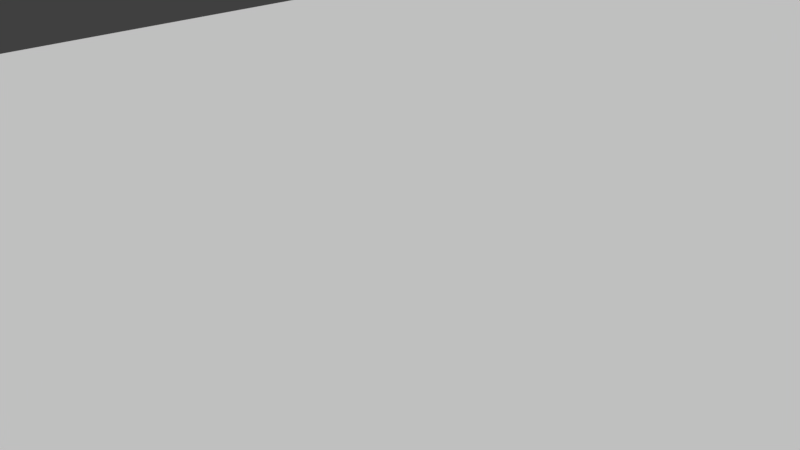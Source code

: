 # Source: mirrors.blend  (saved by Blender 2.79.0; exported with 4.5.12 LTS)
import bpy
from mathutils import Matrix  # noqa: F401  (used for matrix-valued properties, if any)

bpy.ops.wm.read_factory_settings(use_empty=True)
scene = bpy.context.scene
scene.name = 'Scene'

# ---- collections
col_collection_1 = bpy.data.collections.new('Collection 1'); scene.collection.children.link(col_collection_1)
col_collection_2 = bpy.data.collections.new('Collection 2'); scene.collection.children.link(col_collection_2)
col_collection_2.hide_render = True
col_collection_2.hide_viewport = True

# ---- world
world_world = bpy.data.worlds.new('World'); scene.world = world_world
world_world.color = (0.05088, 0.05088, 0.05088)
world_world.use_sun_shadow = False
world_world.sun_shadow_jitter_overblur = 0.0
world_world.cycles.sampling_method = 'MANUAL'

# ---- cameras
cam_camera = bpy.data.cameras.new('Camera')
cam_camera.clip_end = 100.0
cam_camera.lens = 35.0
cam_camera.sensor_width = 32.0
cam_camera.sensor_height = 18.0
cam_camera.ortho_scale = 7.314
cam_camera.dof.focus_distance = 0.0
cam_camera.dof.aperture_fstop = 128.0
cam_camera_001 = bpy.data.cameras.new('Camera.001')
cam_camera_001.clip_end = 100.0
cam_camera_001.lens = 35.0
cam_camera_001.sensor_width = 32.0
cam_camera_001.sensor_height = 18.0
cam_camera_001.ortho_scale = 7.314
cam_camera_001.dof.focus_distance = 0.0
cam_camera_001.dof.aperture_fstop = 128.0

# ---- meshes
me_plane_023 = bpy.data.meshes.new('Plane.023')
me_plane_023.from_pydata([(-30.51, 8.12, -3.815e-06), (10.2, -17.32, 0.0), (-18.64, 27.12, -3.815e-06), (22.07, 1.681, -3.815e-06)], [], [(0, 1, 3, 2)])
me_plane_023.use_remesh_preserve_volume = False
me_plane_023.use_remesh_preserve_attributes = False
me_plane_023.use_mirror_vertex_groups = False
me_plane_023.update()
me_plane_020 = bpy.data.meshes.new('Plane.020')
me_plane_020.from_pydata([(-1.848, -0.3569, 0.0), (3.58, -3.748, 3.815e-06), (-1.0, 1.0, 0.0), (4.428, -2.392, 3.815e-06)], [], [(0, 1, 3, 2)])
me_plane_020.use_remesh_preserve_volume = False
me_plane_020.use_remesh_preserve_attributes = False
me_plane_020.use_mirror_vertex_groups = False
me_plane_020.update()
me_plane_019 = bpy.data.meshes.new('Plane.019')
me_plane_019.from_pydata([(-27.8, -4.901, 0.0), (1.0, -4.901, 0.0), (-27.8, 2.377, 0.0), (1.0, 2.377, 0.0)], [], [(0, 1, 3, 2)])
me_plane_019.use_remesh_preserve_volume = False
me_plane_019.use_remesh_preserve_attributes = False
me_plane_019.use_mirror_vertex_groups = False
me_plane_019.update()
me_plane_017 = bpy.data.meshes.new('Plane.017')
me_plane_017.from_pydata([(-1.849, -7.054, 0.0), (1.0, -7.054, 0.0), (-1.849, 1.495, 0.0), (1.0, 1.495, 0.0)], [], [(0, 1, 3, 2)])
me_plane_017.use_remesh_preserve_volume = False
me_plane_017.use_remesh_preserve_attributes = False
me_plane_017.use_mirror_vertex_groups = False
me_plane_017.update()
me_plane_016 = bpy.data.meshes.new('Plane.016')
me_plane_016.from_pydata([(0.7482, -12.13, 0.0), (6.436, -12.13, 0.0), (0.7482, 1.679, 0.0), (6.436, 1.679, 0.0)], [], [(0, 1, 3, 2)])
me_plane_016.use_remesh_preserve_volume = False
me_plane_016.use_remesh_preserve_attributes = False
me_plane_016.use_mirror_vertex_groups = False
me_plane_016.update()
me_plane_015 = bpy.data.meshes.new('Plane.015')
me_plane_015.from_pydata([(-21.39, -42.49, 0.0), (7.412, -42.49, 0.0), (-21.38, 1.512, 0.0), (7.424, 1.512, 0.0)], [], [(0, 1, 3, 2)])
me_plane_015.use_remesh_preserve_volume = False
me_plane_015.use_remesh_preserve_attributes = False
me_plane_015.use_mirror_vertex_groups = False
me_plane_015.update()
me_plane_014 = bpy.data.meshes.new('Plane.014')
me_plane_014.from_pydata([(-1.958, -5.613, 0.0), (61.8, -5.613, 0.0), (-1.958, 10.39, 0.0), (61.8, 10.39, 0.0)], [], [(0, 1, 3, 2)])
me_plane_014.use_remesh_preserve_volume = False
me_plane_014.use_remesh_preserve_attributes = False
me_plane_014.use_mirror_vertex_groups = False
me_plane_014.update()
me_plane_010 = bpy.data.meshes.new('Plane.010')
me_plane_010.from_pydata([(-1.0, -4.689, 0.0), (21.71, -4.689, 0.0), (-1.0, 56.79, 0.0), (21.71, 56.79, 0.0)], [], [(0, 1, 3, 2)])
me_plane_010.use_remesh_preserve_volume = False
me_plane_010.use_remesh_preserve_attributes = False
me_plane_010.use_mirror_vertex_groups = False
me_plane_010.update()
me_plane_009 = bpy.data.meshes.new('Plane.009')
me_plane_009.from_pydata([(-90.03, -1.366, 0.0), (1.0, -1.366, 0.0), (-90.03, 24.22, 0.0), (1.0, 24.22, 0.0)], [], [(0, 1, 3, 2)])
me_plane_009.use_remesh_preserve_volume = False
me_plane_009.use_remesh_preserve_attributes = False
me_plane_009.use_mirror_vertex_groups = False
me_plane_009.update()
me_plane_008 = bpy.data.meshes.new('Plane.008')
me_plane_008.from_pydata([(-18.2, -1.0, 0.0), (1.0, -1.0, 0.0), (-18.2, 98.2, 1.383e-05), (1.0, 98.2, 1.383e-05)], [], [(0, 1, 3, 2)])
me_plane_008.use_remesh_preserve_volume = False
me_plane_008.use_remesh_preserve_attributes = False
me_plane_008.use_mirror_vertex_groups = False
me_plane_008.update()
me_museun_w_008 = bpy.data.meshes.new('museun.w.008')
me_museun_w_008.from_pydata([], [], [])
_uv = me_museun_w_008.uv_layers.new(name='UVMap')
_uv.uv.foreach_set('vector', [])
_ca = me_museun_w_008.color_attributes.new('Col', 'BYTE_COLOR', 'CORNER')
_ca.data.foreach_set('color', [])
me_museun_w_008.use_remesh_preserve_volume = False
me_museun_w_008.use_remesh_preserve_attributes = False
me_museun_w_008.use_mirror_vertex_groups = False
me_museun_w_008.update()
me_plane_007 = bpy.data.meshes.new('Plane.007')
me_plane_007.from_pydata([(-1.0, -1.0, 0.0), (1.0, -1.0, 0.0), (-1.0, 1.0, 0.0), (1.0, 1.0, 0.0)], [], [(0, 1, 3, 2)])
me_plane_007.use_remesh_preserve_volume = False
me_plane_007.use_remesh_preserve_attributes = False
me_plane_007.use_mirror_vertex_groups = False
me_plane_007.update()
me_plane_018 = bpy.data.meshes.new('Plane.018')
me_plane_018.from_pydata([(-25.47, -3.4, 0.0), (3.331, -3.4, 0.0), (-25.47, 12.39, 0.0), (3.331, 12.39, 0.0)], [], [(0, 1, 3, 2)])
me_plane_018.use_remesh_preserve_volume = False
me_plane_018.use_remesh_preserve_attributes = False
me_plane_018.use_mirror_vertex_groups = False
me_plane_018.update()
me_plane_013 = bpy.data.meshes.new('Plane.013')
me_plane_013.from_pydata([(1.068, -28.74, 0.0), (8.583, -28.74, 0.0), (1.068, 2.046, 0.0), (8.583, 2.046, 0.0)], [], [(0, 1, 3, 2)])
me_plane_013.use_remesh_preserve_volume = False
me_plane_013.use_remesh_preserve_attributes = False
me_plane_013.use_mirror_vertex_groups = False
me_plane_013.update()
me_plane_012 = bpy.data.meshes.new('Plane.012')
me_plane_012.from_pydata([(-61.2, -1.0, 0.0), (1.0, -1.0, 0.0), (-61.2, 13.06, 0.0), (1.0, 13.06, 0.0)], [], [(0, 1, 3, 2)])
me_plane_012.use_remesh_preserve_volume = False
me_plane_012.use_remesh_preserve_attributes = False
me_plane_012.use_mirror_vertex_groups = False
me_plane_012.update()
me_plane_011 = bpy.data.meshes.new('Plane.011')
me_plane_011.from_pydata([(-43.8, -1.0, 0.0), (1.0, -1.0, 0.0), (-43.8, 18.2, 0.0), (1.0, 18.2, 0.0)], [], [(0, 1, 3, 2)])
me_plane_011.use_remesh_preserve_volume = False
me_plane_011.use_remesh_preserve_attributes = False
me_plane_011.use_mirror_vertex_groups = False
me_plane_011.update()

# ---- objects
ob_plane_006 = bpy.data.objects.new('Plane.006', me_plane_023)
ob_plane_014 = bpy.data.objects.new('Plane.014', me_plane_020)
ob_plane_005 = bpy.data.objects.new('Plane.005', me_plane_019)
ob_plane_013 = bpy.data.objects.new('Plane.013', me_plane_017)
ob_plane_012 = bpy.data.objects.new('Plane.012', me_plane_016)
ob_plane_011 = bpy.data.objects.new('Plane.011', me_plane_015)
ob_plane_003 = bpy.data.objects.new('Plane.003', me_plane_014)
ob_plane_009 = bpy.data.objects.new('Plane.009', me_plane_010)
ob_plane_008 = bpy.data.objects.new('Plane.008', me_plane_009)
ob_plane_002 = bpy.data.objects.new('Plane.002', me_plane_008)
ob_museun_w_000 = bpy.data.objects.new('museun.w.000', me_museun_w_008)
ob_plane_007 = bpy.data.objects.new('Plane.007', me_plane_007)
ob_camera = bpy.data.objects.new('Camera', cam_camera)
ob_camera_001 = bpy.data.objects.new('Camera.001', cam_camera_001)
ob_plane_004 = bpy.data.objects.new('Plane.004', me_plane_018)
ob_plane_001 = bpy.data.objects.new('Plane.001', me_plane_013)
ob_plane = bpy.data.objects.new('Plane', me_plane_012)
ob_plane_010 = bpy.data.objects.new('Plane.010', me_plane_011)

# ---- transforms, parenting, visibility, modifiers, constraints
ob_plane_006.location = (95.07, -235.5, -10.31)
ob_plane_006.lineart.crease_threshold = 0.0
ob_plane_014.location = (65.9, -239.9, -10.31)
ob_plane_014.lineart.crease_threshold = 0.0
ob_plane_005.location = (144.2, -268.2, 17.44)
ob_plane_005.lineart.crease_threshold = 0.0
ob_plane_013.location = (61.17, -96.06, 8.797)
ob_plane_013.lineart.crease_threshold = 0.0
ob_plane_012.location = (61.42, -96.24, 8.797)
ob_plane_012.lineart.crease_threshold = 0.0
ob_plane_011.location = (137.8, -157.8, 3.04)
ob_plane_011.lineart.crease_threshold = 0.0
ob_plane_003.location = (76.98, -150.7, 3.04)
ob_plane_003.lineart.crease_threshold = 0.0
ob_plane_009.location = (79.02, -2.25, 9.537e-06)
ob_plane_009.lineart.crease_threshold = 0.0
ob_plane_008.location = (96.4, 55.91, 1.526e-05)
ob_plane_008.lineart.crease_threshold = 0.0
ob_plane_002.location = (5.371, -30.87, 5.722e-06)
ob_plane_002.lineart.crease_threshold = 0.0
ob_museun_w_000.location = (30.57, 30.35, 5.174e-05)
ob_museun_w_000.lineart.crease_threshold = 0.0
ob_plane_007.location = (-69.49, -203.3, 8.797)
ob_plane_007.rotation_euler = (0.0, -0.0, -1.466)
ob_plane_007.scale = (-92.56, -64.93, 0.879)
ob_plane_007.lineart.crease_threshold = 0.0
ob_camera.location = (7.481, -6.508, 5.344)
ob_camera.rotation_euler = (1.109, 0.0, 0.8149)
ob_camera.lock_rotations_4d = False
ob_camera.empty_display_type = 'ARROWS'
ob_camera.color = (0.0, 0.0, 0.0, 0.0)
ob_camera.display_type = 'WIRE'
ob_camera.lineart.crease_threshold = 0.0
ob_camera_001.location = (7.481, -6.508, 5.344)
ob_camera_001.rotation_euler = (1.109, 0.0, 0.8149)
ob_camera_001.lock_rotations_4d = False
ob_camera_001.empty_display_type = 'ARROWS'
ob_camera_001.color = (0.0, 0.0, 0.0, 0.0)
ob_camera_001.display_type = 'WIRE'
ob_camera_001.lineart.crease_threshold = 0.0
ob_plane_004.location = (141.8, -237.7, 10.24)
ob_plane_004.lineart.crease_threshold = 0.0
ob_plane_001.location = (58.12, -65.83, 8.797)
ob_plane_001.lineart.crease_threshold = 0.0
ob_plane.location = (85.86, -62.78, 8.8)
ob_plane.lineart.crease_threshold = 0.0
ob_plane_010.location = (65.25, -23.92, 1.6)
ob_plane_010.lineart.crease_threshold = 0.0

# ---- collection membership
col_collection_1.objects.link(ob_plane_006)
col_collection_1.objects.link(ob_plane_014)
col_collection_1.objects.link(ob_plane_005)
col_collection_1.objects.link(ob_plane_013)
col_collection_1.objects.link(ob_plane_012)
col_collection_1.objects.link(ob_plane_011)
col_collection_1.objects.link(ob_plane_003)
col_collection_1.objects.link(ob_plane_009)
col_collection_1.objects.link(ob_plane_008)
col_collection_1.objects.link(ob_plane_002)
col_collection_1.objects.link(ob_museun_w_000)
col_collection_1.objects.link(ob_plane_007)
col_collection_1.objects.link(ob_camera)
col_collection_1.objects.link(ob_camera_001)
col_collection_2.objects.link(ob_plane_004)
col_collection_2.objects.link(ob_plane_001)
col_collection_2.objects.link(ob_plane)
col_collection_2.objects.link(ob_plane_010)

# ---- scene / render settings (as saved in the file)
scene.camera = ob_camera
scene.frame_start = 1; scene.frame_end = 250; scene.frame_set(1)
scene.render.engine = 'BLENDER_EEVEE_NEXT'
scene.render.resolution_percentage = 50
scene.render.dither_intensity = 0.0
scene.cycles.use_denoising = False
scene.cycles.samples = 128
scene.cycles.sampling_pattern = 'TABULATED_SOBOL'
scene.cycles.use_adaptive_sampling = False
scene.cycles.use_light_tree = False
scene.cycles.blur_glossy = 0.0
scene.cycles.sample_clamp_indirect = 0.0
scene.view_settings.view_transform = 'Standard'
bpy.context.view_layer.update()

# ---- added for rendering (the .blend has no usable light): sun
light_auto_sun = bpy.data.lights.new('AutoSun', 'SUN')
light_auto_sun.energy = 3.0
light_auto_sun.angle = 0.0523599
ob_auto_sun = bpy.data.objects.new('AutoSun', light_auto_sun)
scene.collection.objects.link(ob_auto_sun)
ob_auto_sun.rotation_euler = (0.872665, 0.174533, 0.523599)
bpy.context.view_layer.update()
